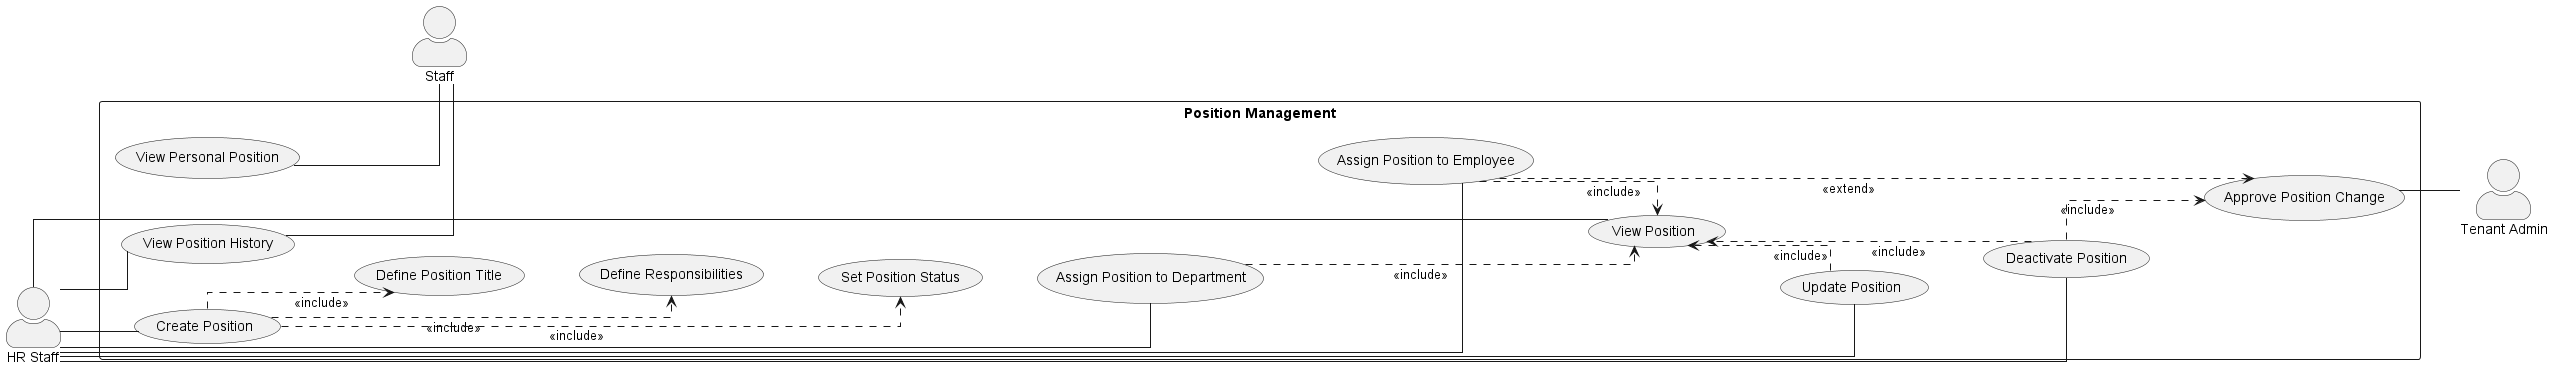

The diagram above was rendered by PlantUML. Its source (embedded in the PNG):
@startuml
left to right direction

skinparam actorStyle awesome
skinparam shadowing false
skinparam linetype ortho
skinparam nodesep 45
skinparam ranksep 55

actor "HR Staff" as HR
actor "Tenant Admin" as TenantAdmin
actor Staff

rectangle "Position Management" {
    usecase "Create Position" as UC_Create
    usecase "View Position" as UC_View
    usecase "Update Position" as UC_Update
    usecase "Deactivate Position" as UC_Deactivate

    usecase "Define Position Title" as UC_Title
    usecase "Define Responsibilities" as UC_Responsibilities
    usecase "Set Position Status" as UC_Status
    usecase "Assign Position to Department" as UC_AssignDepartment

    usecase "Assign Position to Employee" as UC_AssignEmployee
    usecase "View Position History" as UC_ViewHistory
    usecase "View Personal Position" as UC_ViewPersonal
    usecase "Approve Position Change" as UC_ApproveChange
}

HR -- UC_Create
HR -- UC_View
HR -- UC_Update
HR -- UC_Deactivate
HR -- UC_AssignDepartment
HR -- UC_AssignEmployee
HR -- UC_ViewHistory

UC_ApproveChange -- TenantAdmin

UC_ViewPersonal -- Staff
UC_ViewHistory -- Staff

UC_Create ..> UC_Title : <<include>>
UC_Create ..> UC_Responsibilities : <<include>>
UC_Create ..> UC_Status : <<include>>

UC_Update ..> UC_View : <<include>>
UC_Deactivate ..> UC_View : <<include>>

UC_AssignEmployee ..> UC_View : <<include>>
UC_AssignDepartment ..> UC_View : <<include>>

UC_Deactivate ..> UC_ApproveChange : <<include>>
UC_AssignEmployee ..> UC_ApproveChange : <<extend>>

HR -[hidden]right-> UC_Create

UC_Create -[hidden]down-> UC_View
UC_View -[hidden]down-> UC_Update
UC_Update -[hidden]down-> UC_Deactivate

UC_Title -[hidden]down-> UC_Responsibilities
UC_Responsibilities -[hidden]down-> UC_Status
UC_Status -[hidden]down-> UC_AssignDepartment
UC_AssignDepartment -[hidden]down-> UC_AssignEmployee

UC_ApproveChange -[hidden]right-> TenantAdmin
UC_ViewPersonal -[hidden]right-> Staff


@enduml